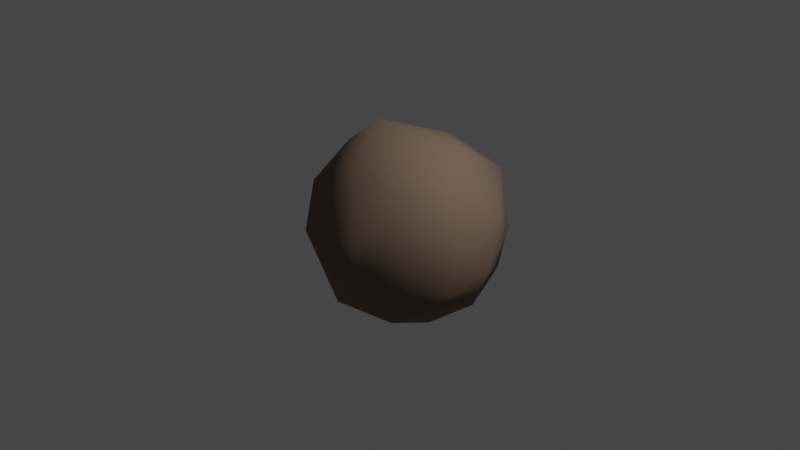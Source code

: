 # Source: boulder.blend  (saved by Blender 3.6.13; exported with 4.5.12 LTS)
import bpy
from mathutils import Matrix  # noqa: F401  (used for matrix-valued properties, if any)

bpy.ops.wm.read_factory_settings(use_empty=True)
scene = bpy.context.scene
scene.name = 'Scene'

# ---- collections
col_collection = bpy.data.collections.new('Collection'); scene.collection.children.link(col_collection)

# ---- materials (node trees are filled in below, after node groups)
mat_bouldermat = bpy.data.materials.new('BoulderMat')
mat_bouldermat.use_transparent_shadow = False

# ---- material node trees
mat_bouldermat.use_nodes = True; mat_bouldermat.node_tree.nodes.clear()
_N = mat_bouldermat.node_tree.nodes; _L = mat_bouldermat.node_tree.links
n0 = _N.new('ShaderNodeBsdfPrincipled'); n0.name = 'Principled BSDF'; n0.location = (10, 300)
n0.distribution = 'GGX'
n0.subsurface_method = 'RANDOM_WALK_SKIN'
n0.inputs[0].default_value = (0.1946, 0.1356, 0.09306, 1.0)
n0.inputs[2].default_value = 0.8756
n0.inputs[3].default_value = 1.45
n0.inputs[27].default_value = (0.0, 0.0, 0.0, 1.0)
n0.inputs[28].default_value = 1.0
n1 = _N.new('ShaderNodeOutputMaterial'); n1.name = 'Material Output'; n1.location = (300, 300)
_L.new(n0.outputs[0], n1.inputs[0])
n1.is_active_output = True

# ---- world
world_world = bpy.data.worlds.new('World'); scene.world = world_world
world_world.use_nodes = True; world_world.node_tree.nodes.clear()
_N = world_world.node_tree.nodes; _L = world_world.node_tree.links
n0 = _N.new('ShaderNodeOutputWorld'); n0.name = 'World Output'; n0.location = (300, 300)
n1 = _N.new('ShaderNodeBackground'); n1.name = 'Background'; n1.location = (10, 300)
n1.inputs[0].default_value = (0.05088, 0.05088, 0.05088, 1.0)
_L.new(n1.outputs[0], n0.inputs[0])
n0.is_active_output = True
world_world.color = (0.05088, 0.05088, 0.05088)
world_world.use_sun_shadow = False
world_world.sun_shadow_jitter_overblur = 0.0

# ---- cameras
cam_camera = bpy.data.cameras.new('Camera')
cam_camera.clip_end = 100.0
cam_camera.ortho_scale = 7.314

# ---- lights
light_light = bpy.data.lights.new('Light', 'POINT')
light_light.transmission_factor = 0.0
light_light.energy = 1000.0
light_light.shadow_soft_size = 0.1
light_light.shadow_maximum_resolution = 0.006
light_light.use_absolute_resolution = True

# ---- meshes
me_icosphere = bpy.data.meshes.new('Icosphere')
me_icosphere.from_pydata([(0.9421, -0.08489, 0.4591), (-0.06655, -0.2963, -1.008), (-0.09577, -0.7573, -0.7068), (0.8734, 0.1857, -0.7118), (0.5907, -0.1424, -0.9037), (-0.4602, -0.153, -0.869), (0.6142, 0.8386, -0.625), (1.026, 0.3459, 0.2751), (-0.8899, 0.2876, -0.1884), (-0.8025, 0.4416, -0.3561), (-0.2259, 0.9372, 0.2487), (0.2813, -0.8883, 0.07996), (-0.1985, -0.06476, 1.041), (-0.5935, 0.7439, 0.4846), (0.007647, 0.6973, 0.7478), (0.5192, 0.3642, 0.8173), (-0.6288, -0.1019, 0.7142), (-0.9066, 0.09323, 0.3383), (-0.0538, -0.4898, 0.739), (0.5803, -0.1351, 0.7717), (0.5985, -0.5282, 0.5387), (0.6953, 0.8846, -0.1344), (0.5172, 0.9272, 0.4566), (-0.38, -0.9066, 0.04379), (1.1, -0.3994, -0.2847), (-0.102, 0.9898, -0.2869), (-0.6687, -0.5519, 0.3832), (-0.5935, -0.4185, -0.4397), (0.44, -0.9352, -0.3065), (1.156, 0.08995, -0.172), (-0.2024, 0.3781, -0.939), (0.5371, -0.6097, -0.7405)], [], [(30, 4, 1), (31, 24, 28), (19, 15, 12), (0, 15, 19), (22, 14, 15), (15, 14, 12), (14, 13, 12), (22, 13, 14), (13, 16, 12), (16, 26, 12), (13, 17, 16), (26, 18, 12), (26, 23, 18), (23, 11, 18), (18, 19, 12), (18, 20, 19), (20, 0, 19), (6, 21, 29), (7, 15, 0), (29, 21, 7), (21, 22, 7), (7, 22, 15), (10, 13, 22), (25, 9, 10), (9, 13, 10), (8, 17, 13), (17, 26, 16), (11, 20, 18), (28, 20, 11), (28, 24, 20), (24, 0, 20), (21, 25, 22), (22, 25, 10), (21, 6, 25), (9, 8, 13), (8, 27, 17), (17, 27, 26), (27, 23, 26), (27, 2, 23), (23, 28, 11), (23, 2, 28), (24, 29, 0), (0, 29, 7), (24, 3, 29), (29, 3, 6), (4, 6, 3), (4, 30, 6), (30, 25, 6), (30, 9, 25), (30, 5, 9), (5, 8, 9), (5, 27, 8), (30, 1, 5), (1, 2, 5), (5, 2, 27), (24, 4, 3), (24, 31, 4), (1, 31, 2), (2, 31, 28), (1, 4, 31)])
me_icosphere.polygons.foreach_set('use_smooth', [True] * 60)
_uv = me_icosphere.uv_layers.new(name='UVMap')
_uv.uv.foreach_set('vector', [0.1818, 0.0, 0.2186, 0.06372, 0.1621, 0.04463, 0.2838, 0.1273, 0.315, 0.2022, 0.1952, 0.1931, 0.4091, 0.3937, 0.4507, 0.3651, 0.4557, 0.4559, 0.3519, 0.3091, 0.4507, 0.3651, 0.4091, 0.3937, 0.5142, 0.2951, 0.5227, 0.3543, 0.4507, 0.3651, 0.5909, 0.3937, 0.605, 0.3543, 0.654, 0.4283, 0.605, 0.3543, 0.6825, 0.3077, 0.654, 0.4283, 0.5142, 0.2951, 0.6825, 0.3077, 0.605, 0.3543, 0.7581, 0.3683, 0.8333, 0.3607, 0.8288, 0.4356, 0.8333, 0.3607, 0.9124, 0.3052, 0.8288, 0.4356, 0.7581, 0.3683, 0.799, 0.2822, 0.8333, 0.3607, 0.01533, 0.3035, 0.1098, 0.376, 0.0728, 0.433, 0.01533, 0.3035, 0.08085, 0.2381, 0.1098, 0.376, 0.08085, 0.2381, 0.1759, 0.2605, 0.1098, 0.376, 0.2166, 0.3751, 0.3042, 0.375, 0.2524, 0.4356, 0.2166, 0.3751, 0.26, 0.3208, 0.3042, 0.375, 0.26, 0.3208, 0.3413, 0.3091, 0.3042, 0.375, 0.5036, 0.1504, 0.4937, 0.2184, 0.3804, 0.2181, 0.4117, 0.2756, 0.4507, 0.3651, 0.3519, 0.3091, 0.3804, 0.2181, 0.4937, 0.2184, 0.4117, 0.2756, 0.4937, 0.2184, 0.5142, 0.2951, 0.4117, 0.2756, 0.4117, 0.2756, 0.5142, 0.2951, 0.4507, 0.3651, 0.6283, 0.2694, 0.6825, 0.3077, 0.5142, 0.2951, 0.6058, 0.1902, 0.7233, 0.1703, 0.6283, 0.2694, 0.7233, 0.1703, 0.6825, 0.3077, 0.6283, 0.2694, 0.7731, 0.2066, 0.799, 0.2822, 0.6825, 0.3077, 0.799, 0.2822, 0.9124, 0.3052, 0.8333, 0.3607, 0.1759, 0.2605, 0.26, 0.3208, 0.1098, 0.376, 0.1952, 0.1931, 0.26, 0.3208, 0.1759, 0.2605, 0.1952, 0.1931, 0.315, 0.2022, 0.26, 0.3208, 0.315, 0.2022, 0.3413, 0.3091, 0.26, 0.3208, 0.4937, 0.2184, 0.6058, 0.1902, 0.5142, 0.2951, 0.5142, 0.2951, 0.6058, 0.1902, 0.6283, 0.2694, 0.4937, 0.2184, 0.5036, 0.1504, 0.6058, 0.1902, 0.7233, 0.1703, 0.7731, 0.2066, 0.6825, 0.3077, 0.7731, 0.2066, 0.9147, 0.1656, 0.799, 0.2822, 0.799, 0.2822, 0.9147, 0.1656, 0.9124, 0.3052, 0.9147, 0.1656, 0.9773, 0.1968, 0.9124, 0.3052, 0.9147, 0.1656, 0.9692, 0.1041, 0.9773, 0.1968, 0.08085, 0.2381, 0.1952, 0.1931, 0.1759, 0.2605, 0.08085, 0.2381, 0.1332, 0.118, 0.1952, 0.1931, 0.315, 0.2022, 0.3804, 0.2181, 0.3413, 0.3091, 0.3413, 0.3091, 0.3804, 0.2181, 0.4117, 0.2756, 0.315, 0.2022, 0.3889, 0.1372, 0.3804, 0.2181, 0.3804, 0.2181, 0.3889, 0.1372, 0.5036, 0.1504, 0.5047, 0.07061, 0.5036, 0.1504, 0.4773, 0.1181, 0.5047, 0.07061, 0.569, 0.07264, 0.5036, 0.1504, 0.569, 0.07264, 0.6058, 0.1902, 0.5036, 0.1504, 0.708, 0.07065, 0.7233, 0.1703, 0.6058, 0.1902, 0.708, 0.07065, 0.7766, 0.0854, 0.7233, 0.1703, 0.7766, 0.0854, 0.7731, 0.2066, 0.7233, 0.1703, 0.8847, 0.08225, 0.9147, 0.1656, 0.7731, 0.2066, 0.8957, 0.02323, 0.9318, 0.03937, 0.8847, 0.08225, 0.9318, 0.03937, 0.9692, 0.1041, 0.8847, 0.08225, 0.8847, 0.08225, 0.9692, 0.1041, 0.9147, 0.1656, 0.315, 0.2022, 0.3473, 0.08564, 0.3889, 0.1372, 0.315, 0.2022, 0.2838, 0.1273, 0.3473, 0.08564, 0.1621, 0.04463, 0.2277, 0.1273, 0.1332, 0.118, 0.1332, 0.118, 0.2277, 0.1273, 0.1952, 0.1931, 0.1621, 0.04463, 0.2186, 0.06372, 0.2277, 0.1273])
me_icosphere.materials.append(mat_bouldermat)
me_icosphere.update()

# ---- objects
ob_light = bpy.data.objects.new('Light', light_light)
ob_camera = bpy.data.objects.new('Camera', cam_camera)
ob_icosphere = bpy.data.objects.new('Icosphere', me_icosphere)

# ---- transforms, parenting, visibility, modifiers, constraints
ob_light.location = (4.076, 1.005, 5.904)
ob_light.rotation_euler = (0.6503, 0.05522, 1.866)
ob_light.lock_rotations_4d = False
ob_light.empty_display_type = 'ARROWS'
ob_light.color = (0.0, 0.0, 0.0, 0.0)
ob_light.lineart.crease_threshold = 0.0
ob_camera.location = (7.359, -6.926, 4.958)
ob_camera.rotation_euler = (1.109, 0.0, 0.8149)
ob_camera.lock_rotations_4d = False
ob_camera.empty_display_type = 'ARROWS'
ob_camera.color = (0.0, 0.0, 0.0, 0.0)
ob_camera.display_type = 'WIRE'
ob_camera.lineart.crease_threshold = 0.0
ob_icosphere.location = (0.0, 0.0, 0.0)

# ---- collection membership
col_collection.objects.link(ob_light)
col_collection.objects.link(ob_camera)
col_collection.objects.link(ob_icosphere)

# ---- scene / render settings (as saved in the file)
scene.camera = ob_camera
scene.frame_start = 1; scene.frame_end = 250; scene.frame_set(1)
scene.render.engine = 'BLENDER_EEVEE_NEXT'
scene.cycles.sampling_pattern = 'TABULATED_SOBOL'
scene.view_settings.view_transform = 'Filmic'
bpy.context.view_layer.update()
